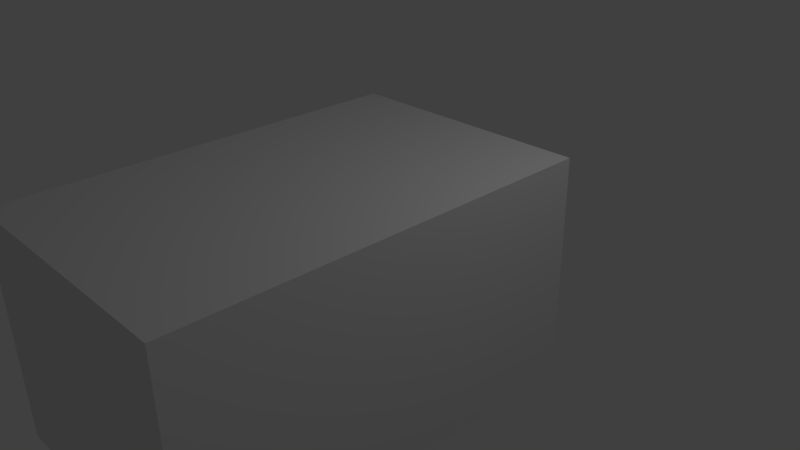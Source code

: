 # Source: buildingBox.blend  (saved by Blender 2.71.0; exported with 4.5.12 LTS)
import bpy
from mathutils import Matrix  # noqa: F401  (used for matrix-valued properties, if any)

bpy.ops.wm.read_factory_settings(use_empty=True)
scene = bpy.context.scene
scene.name = 'Scene'

# ---- collections
col_collection_1 = bpy.data.collections.new('Collection 1'); scene.collection.children.link(col_collection_1)

# ---- world
world_world = bpy.data.worlds.new('World'); scene.world = world_world
world_world.color = (0.05088, 0.05088, 0.05088)
world_world.use_sun_shadow = False
world_world.sun_shadow_jitter_overblur = 0.0
world_world.cycles.sampling_method = 'MANUAL'
world_world.cycles.sample_map_resolution = 256

# ---- cameras
cam_camera = bpy.data.cameras.new('Camera')
cam_camera.clip_end = 100.0
cam_camera.lens = 35.0
cam_camera.sensor_width = 32.0
cam_camera.sensor_height = 18.0
cam_camera.ortho_scale = 7.314
cam_camera.dof.focus_distance = 0.0
cam_camera.dof.aperture_fstop = 128.0

# ---- lights
light_lamp = bpy.data.lights.new('Lamp', 'POINT')
light_lamp.transmission_factor = 0.0
light_lamp.cutoff_distance = 30.0
light_lamp.energy = 100.0
light_lamp.shadow_buffer_clip_start = 1.001
light_lamp.shadow_soft_size = 0.1
light_lamp.shadow_maximum_resolution = 0.006
light_lamp.use_absolute_resolution = True
light_lamp.cycles.use_multiple_importance_sampling = False

# ---- meshes
me_cube = bpy.data.meshes.new('Cube')
me_cube.from_pydata([(-1.0, -2.656, -1.0), (-1.0, 1.0, -1.0), (1.296, 1.0, -1.0), (1.296, -2.656, -1.0), (-1.0, -2.656, 1.0), (-1.0, 1.0, 1.0), (1.296, 1.0, 1.0), (1.296, -2.656, 1.0)], [], [(4, 5, 1, 0), (5, 6, 2, 1), (6, 7, 3, 2), (7, 4, 0, 3), (0, 1, 2, 3), (7, 6, 5, 4)])
_uv = me_cube.uv_layers.new(name='UVMap')
_uv.uv.foreach_set('vector', [5.425e-08, 0.8865, 0.0, 0.4432, 0.3034, 0.4432, 0.3034, 0.8865, 0.3933, 0.7216, 0.3933, 0.4432, 0.6966, 0.4432, 0.6966, 0.7216, 1.0, 2.89e-08, 1.0, 0.4432, 0.6966, 0.4432, 0.6966, 0.0, 0.3933, 1.0, 0.3933, 0.7216, 0.6966, 0.7216, 0.6966, 1.0, 0.3483, 0.4432, 0.3483, 0.0, 0.6966, 3.613e-08, 0.6966, 0.4432, 0.3483, 0.0, 0.3483, 0.4432, 1.447e-07, 0.4432, 0.0, 0.0])
me_cube.use_remesh_preserve_volume = False
me_cube.use_remesh_preserve_attributes = False
me_cube.use_mirror_vertex_groups = False
me_cube.update()

# ---- objects
ob_cube = bpy.data.objects.new('Cube', me_cube)
ob_lamp = bpy.data.objects.new('Lamp', light_lamp)
ob_camera = bpy.data.objects.new('Camera', cam_camera)

# ---- transforms, parenting, visibility, modifiers, constraints
ob_cube.location = (0.0, -0.1136, 0.0)
ob_cube.scale = (1.491, 1.491, 1.491)
ob_cube.lineart.crease_threshold = 0.0
ob_lamp.location = (4.076, 1.005, 5.904)
ob_lamp.rotation_euler = (0.6503, 0.05522, 1.866)
ob_lamp.lock_rotations_4d = False
ob_lamp.empty_display_type = 'ARROWS'
ob_lamp.color = (0.0, 0.0, 0.0, 0.0)
ob_lamp.lineart.crease_threshold = 0.0
ob_camera.location = (7.481, -6.508, 5.344)
ob_camera.rotation_euler = (1.109, 0.01082, 0.8149)
ob_camera.lock_rotations_4d = False
ob_camera.empty_display_type = 'ARROWS'
ob_camera.color = (0.0, 0.0, 0.0, 0.0)
ob_camera.display_type = 'WIRE'
ob_camera.lineart.crease_threshold = 0.0

# ---- collection membership
col_collection_1.objects.link(ob_cube)
col_collection_1.objects.link(ob_lamp)
col_collection_1.objects.link(ob_camera)

# ---- scene / render settings (as saved in the file)
scene.camera = ob_camera
scene.frame_start = 1; scene.frame_end = 250; scene.frame_set(1)
scene.render.engine = 'BLENDER_EEVEE_NEXT'
scene.render.resolution_percentage = 50
scene.render.dither_intensity = 0.0
scene.cycles.use_denoising = False
scene.cycles.samples = 10
scene.cycles.sampling_pattern = 'TABULATED_SOBOL'
scene.cycles.light_sampling_threshold = 0.0
scene.cycles.use_adaptive_sampling = False
scene.cycles.use_light_tree = False
scene.cycles.blur_glossy = 0.0
scene.cycles.volume_bounces = 1
scene.cycles.pixel_filter_type = 'GAUSSIAN'
scene.cycles.sample_clamp_indirect = 0.0
scene.view_settings.view_transform = 'Standard'
bpy.context.view_layer.update()
